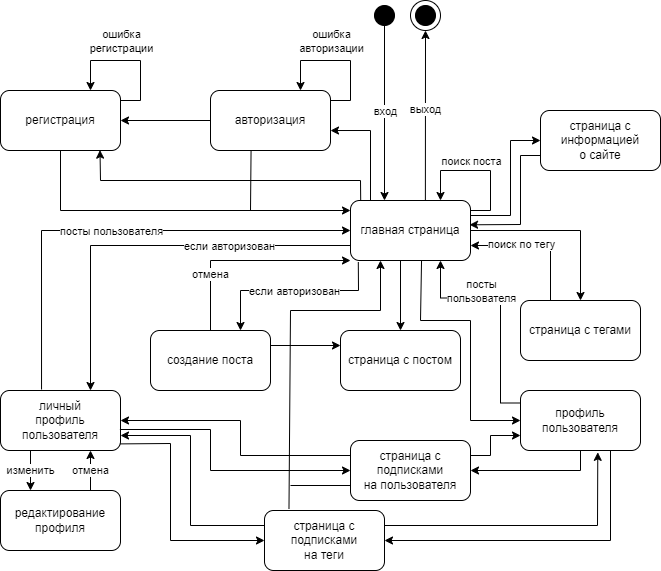

The diagram above was exported from draw.io. Its source (the exported page's mxGraphModel, read from the mxfile embedded in the PNG):
<mxGraphModel dx="1121" dy="1815" grid="1" gridSize="10" guides="1" tooltips="1" connect="1" arrows="1" fold="1" page="1" pageScale="1" pageWidth="827" pageHeight="1169" math="0" shadow="0">
  <root>
    <mxCell id="0" />
    <mxCell id="1" parent="0" />
    <mxCell id="szEX8dz174QS_yA4MbVo-1" value="" style="ellipse;whiteSpace=wrap;html=1;aspect=fixed;fillColor=#000000;" vertex="1" parent="1">
      <mxGeometry x="404" y="-55" width="20" height="20" as="geometry" />
    </mxCell>
    <mxCell id="szEX8dz174QS_yA4MbVo-2" value="главная страница" style="rounded=1;whiteSpace=wrap;html=1;" vertex="1" parent="1">
      <mxGeometry x="380" y="140" width="120" height="60" as="geometry" />
    </mxCell>
    <mxCell id="szEX8dz174QS_yA4MbVo-4" value="" style="endArrow=classic;html=1;rounded=0;exitX=0.5;exitY=1;exitDx=0;exitDy=0;" edge="1" parent="1" source="szEX8dz174QS_yA4MbVo-1">
      <mxGeometry width="50" height="50" relative="1" as="geometry">
        <mxPoint x="417" y="-20" as="sourcePoint" />
        <mxPoint x="414" y="140" as="targetPoint" />
      </mxGeometry>
    </mxCell>
    <mxCell id="szEX8dz174QS_yA4MbVo-99" value="вход" style="edgeLabel;html=1;align=center;verticalAlign=middle;resizable=0;points=[];" vertex="1" connectable="0" parent="szEX8dz174QS_yA4MbVo-4">
      <mxGeometry x="-0.1309" y="1" relative="1" as="geometry">
        <mxPoint x="-1" y="9" as="offset" />
      </mxGeometry>
    </mxCell>
    <mxCell id="szEX8dz174QS_yA4MbVo-5" value="авторизация" style="rounded=1;whiteSpace=wrap;html=1;" vertex="1" parent="1">
      <mxGeometry x="240" y="30" width="120" height="60" as="geometry" />
    </mxCell>
    <mxCell id="szEX8dz174QS_yA4MbVo-6" value="" style="endArrow=classic;html=1;rounded=0;entryX=1;entryY=0.667;entryDx=0;entryDy=0;entryPerimeter=0;" edge="1" parent="1" target="szEX8dz174QS_yA4MbVo-5">
      <mxGeometry width="50" height="50" relative="1" as="geometry">
        <mxPoint x="400" y="140" as="sourcePoint" />
        <mxPoint x="440" y="180" as="targetPoint" />
        <Array as="points">
          <mxPoint x="400" y="70" />
        </Array>
      </mxGeometry>
    </mxCell>
    <mxCell id="szEX8dz174QS_yA4MbVo-7" value="" style="endArrow=classic;html=1;rounded=0;entryX=0.75;entryY=0;entryDx=0;entryDy=0;" edge="1" parent="1" target="szEX8dz174QS_yA4MbVo-5">
      <mxGeometry width="50" height="50" relative="1" as="geometry">
        <mxPoint x="360" y="40" as="sourcePoint" />
        <mxPoint x="380" as="targetPoint" />
        <Array as="points">
          <mxPoint x="380" y="40" />
          <mxPoint x="380" />
          <mxPoint x="330" />
        </Array>
      </mxGeometry>
    </mxCell>
    <mxCell id="szEX8dz174QS_yA4MbVo-8" value="ошибка &lt;br&gt;авторизации" style="edgeLabel;html=1;align=center;verticalAlign=middle;resizable=0;points=[];" vertex="1" connectable="0" parent="szEX8dz174QS_yA4MbVo-7">
      <mxGeometry x="-0.2857" y="2" relative="1" as="geometry">
        <mxPoint x="-18" y="-30" as="offset" />
      </mxGeometry>
    </mxCell>
    <mxCell id="szEX8dz174QS_yA4MbVo-10" value="регистрация" style="rounded=1;whiteSpace=wrap;html=1;" vertex="1" parent="1">
      <mxGeometry x="30" y="30" width="120" height="60" as="geometry" />
    </mxCell>
    <mxCell id="szEX8dz174QS_yA4MbVo-11" value="" style="endArrow=classic;html=1;rounded=0;" edge="1" parent="1" source="szEX8dz174QS_yA4MbVo-5" target="szEX8dz174QS_yA4MbVo-10">
      <mxGeometry width="50" height="50" relative="1" as="geometry">
        <mxPoint x="390" y="20" as="sourcePoint" />
        <mxPoint x="440" y="-30" as="targetPoint" />
      </mxGeometry>
    </mxCell>
    <mxCell id="szEX8dz174QS_yA4MbVo-13" value="" style="endArrow=classic;html=1;rounded=0;entryX=0.75;entryY=0;entryDx=0;entryDy=0;" edge="1" parent="1">
      <mxGeometry width="50" height="50" relative="1" as="geometry">
        <mxPoint x="150" y="40" as="sourcePoint" />
        <mxPoint x="120" y="30" as="targetPoint" />
        <Array as="points">
          <mxPoint x="170" y="40" />
          <mxPoint x="170" />
          <mxPoint x="120" />
        </Array>
      </mxGeometry>
    </mxCell>
    <mxCell id="szEX8dz174QS_yA4MbVo-14" value="ошибка &lt;br&gt;регистрации" style="edgeLabel;html=1;align=center;verticalAlign=middle;resizable=0;points=[];" vertex="1" connectable="0" parent="szEX8dz174QS_yA4MbVo-13">
      <mxGeometry x="-0.2857" y="2" relative="1" as="geometry">
        <mxPoint x="-18" y="-30" as="offset" />
      </mxGeometry>
    </mxCell>
    <mxCell id="szEX8dz174QS_yA4MbVo-15" value="" style="endArrow=classic;html=1;rounded=0;entryX=0.829;entryY=0.994;entryDx=0;entryDy=0;entryPerimeter=0;exitX=0.085;exitY=0.003;exitDx=0;exitDy=0;exitPerimeter=0;" edge="1" parent="1" source="szEX8dz174QS_yA4MbVo-2" target="szEX8dz174QS_yA4MbVo-10">
      <mxGeometry width="50" height="50" relative="1" as="geometry">
        <mxPoint x="390" y="120" as="sourcePoint" />
        <mxPoint x="440" y="70" as="targetPoint" />
        <Array as="points">
          <mxPoint x="390" y="120" />
          <mxPoint x="130" y="120" />
        </Array>
      </mxGeometry>
    </mxCell>
    <mxCell id="szEX8dz174QS_yA4MbVo-18" value="личный&lt;br&gt;профиль пользователя" style="rounded=1;whiteSpace=wrap;html=1;" vertex="1" parent="1">
      <mxGeometry x="30" y="330" width="120" height="60" as="geometry" />
    </mxCell>
    <mxCell id="szEX8dz174QS_yA4MbVo-20" value="" style="endArrow=none;html=1;rounded=0;entryX=0.338;entryY=0.997;entryDx=0;entryDy=0;entryPerimeter=0;" edge="1" parent="1" target="szEX8dz174QS_yA4MbVo-5">
      <mxGeometry width="50" height="50" relative="1" as="geometry">
        <mxPoint x="281" y="150" as="sourcePoint" />
        <mxPoint x="440" y="60" as="targetPoint" />
        <Array as="points">
          <mxPoint x="280" y="150" />
        </Array>
      </mxGeometry>
    </mxCell>
    <mxCell id="szEX8dz174QS_yA4MbVo-21" value="редактирование&lt;br&gt;профиля" style="rounded=1;whiteSpace=wrap;html=1;" vertex="1" parent="1">
      <mxGeometry x="30" y="430" width="120" height="60" as="geometry" />
    </mxCell>
    <mxCell id="szEX8dz174QS_yA4MbVo-22" value="изменить" style="endArrow=classic;html=1;rounded=0;entryX=0.25;entryY=0;entryDx=0;entryDy=0;exitX=0.25;exitY=1;exitDx=0;exitDy=0;" edge="1" parent="1" source="szEX8dz174QS_yA4MbVo-18" target="szEX8dz174QS_yA4MbVo-21">
      <mxGeometry width="50" height="50" relative="1" as="geometry">
        <mxPoint x="390" y="300" as="sourcePoint" />
        <mxPoint x="440" y="250" as="targetPoint" />
      </mxGeometry>
    </mxCell>
    <mxCell id="szEX8dz174QS_yA4MbVo-24" value="отмена" style="endArrow=classic;html=1;rounded=0;exitX=0.75;exitY=0;exitDx=0;exitDy=0;entryX=0.75;entryY=1;entryDx=0;entryDy=0;" edge="1" parent="1" source="szEX8dz174QS_yA4MbVo-21" target="szEX8dz174QS_yA4MbVo-18">
      <mxGeometry width="50" height="50" relative="1" as="geometry">
        <mxPoint x="390" y="300" as="sourcePoint" />
        <mxPoint x="440" y="250" as="targetPoint" />
      </mxGeometry>
    </mxCell>
    <mxCell id="szEX8dz174QS_yA4MbVo-29" value="" style="endArrow=classic;html=1;rounded=0;exitX=0.342;exitY=-0.017;exitDx=0;exitDy=0;entryX=0;entryY=0.5;entryDx=0;entryDy=0;exitPerimeter=0;" edge="1" parent="1" source="szEX8dz174QS_yA4MbVo-18" target="szEX8dz174QS_yA4MbVo-2">
      <mxGeometry width="50" height="50" relative="1" as="geometry">
        <mxPoint x="390" y="200" as="sourcePoint" />
        <mxPoint x="440" y="150" as="targetPoint" />
        <Array as="points">
          <mxPoint x="71" y="170" />
        </Array>
      </mxGeometry>
    </mxCell>
    <mxCell id="szEX8dz174QS_yA4MbVo-70" value="посты пользователя" style="edgeLabel;html=1;align=center;verticalAlign=middle;resizable=0;points=[];" vertex="1" connectable="0" parent="szEX8dz174QS_yA4MbVo-29">
      <mxGeometry x="-0.3104" relative="1" as="geometry">
        <mxPoint x="67" as="offset" />
      </mxGeometry>
    </mxCell>
    <mxCell id="szEX8dz174QS_yA4MbVo-31" value="страница с постом" style="rounded=1;whiteSpace=wrap;html=1;" vertex="1" parent="1">
      <mxGeometry x="370" y="270" width="120" height="60" as="geometry" />
    </mxCell>
    <mxCell id="szEX8dz174QS_yA4MbVo-33" value="" style="endArrow=classic;html=1;rounded=0;" edge="1" parent="1" target="szEX8dz174QS_yA4MbVo-31">
      <mxGeometry width="50" height="50" relative="1" as="geometry">
        <mxPoint x="430" y="200" as="sourcePoint" />
        <mxPoint x="440" y="250" as="targetPoint" />
        <Array as="points" />
      </mxGeometry>
    </mxCell>
    <mxCell id="szEX8dz174QS_yA4MbVo-34" value="страница с тегами" style="rounded=1;whiteSpace=wrap;html=1;" vertex="1" parent="1">
      <mxGeometry x="550" y="240" width="120" height="60" as="geometry" />
    </mxCell>
    <mxCell id="szEX8dz174QS_yA4MbVo-35" value="" style="endArrow=classic;html=1;rounded=0;" edge="1" parent="1" source="szEX8dz174QS_yA4MbVo-2" target="szEX8dz174QS_yA4MbVo-34">
      <mxGeometry width="50" height="50" relative="1" as="geometry">
        <mxPoint x="390" y="300" as="sourcePoint" />
        <mxPoint x="440" y="250" as="targetPoint" />
        <Array as="points">
          <mxPoint x="610" y="170" />
        </Array>
      </mxGeometry>
    </mxCell>
    <mxCell id="szEX8dz174QS_yA4MbVo-36" value="создание поста" style="rounded=1;whiteSpace=wrap;html=1;" vertex="1" parent="1">
      <mxGeometry x="180" y="270" width="120" height="60" as="geometry" />
    </mxCell>
    <mxCell id="szEX8dz174QS_yA4MbVo-38" value="" style="endArrow=classic;html=1;rounded=0;exitX=1;exitY=0.25;exitDx=0;exitDy=0;entryX=0;entryY=0.25;entryDx=0;entryDy=0;" edge="1" parent="1" source="szEX8dz174QS_yA4MbVo-36" target="szEX8dz174QS_yA4MbVo-31">
      <mxGeometry width="50" height="50" relative="1" as="geometry">
        <mxPoint x="370" y="350" as="sourcePoint" />
        <mxPoint x="420" y="300" as="targetPoint" />
        <Array as="points" />
      </mxGeometry>
    </mxCell>
    <mxCell id="szEX8dz174QS_yA4MbVo-39" value="" style="endArrow=classic;html=1;rounded=0;entryX=0.75;entryY=0;entryDx=0;entryDy=0;" edge="1" parent="1">
      <mxGeometry width="50" height="50" relative="1" as="geometry">
        <mxPoint x="500" y="150" as="sourcePoint" />
        <mxPoint x="470" y="140" as="targetPoint" />
        <Array as="points">
          <mxPoint x="520" y="150" />
          <mxPoint x="520" y="110" />
          <mxPoint x="470" y="110" />
        </Array>
      </mxGeometry>
    </mxCell>
    <mxCell id="szEX8dz174QS_yA4MbVo-40" value="поиск поста" style="edgeLabel;html=1;align=center;verticalAlign=middle;resizable=0;points=[];" vertex="1" connectable="0" parent="szEX8dz174QS_yA4MbVo-39">
      <mxGeometry x="-0.2857" y="2" relative="1" as="geometry">
        <mxPoint x="-18" y="-20" as="offset" />
      </mxGeometry>
    </mxCell>
    <mxCell id="szEX8dz174QS_yA4MbVo-41" value="отмена" style="endArrow=classic;html=1;rounded=0;exitX=0.5;exitY=0;exitDx=0;exitDy=0;entryX=0;entryY=1;entryDx=0;entryDy=0;" edge="1" parent="1" source="szEX8dz174QS_yA4MbVo-36" target="szEX8dz174QS_yA4MbVo-2">
      <mxGeometry x="-0.4667" width="50" height="50" relative="1" as="geometry">
        <mxPoint x="340" y="360" as="sourcePoint" />
        <mxPoint x="390" y="310" as="targetPoint" />
        <Array as="points">
          <mxPoint x="240" y="200" />
        </Array>
        <mxPoint as="offset" />
      </mxGeometry>
    </mxCell>
    <mxCell id="szEX8dz174QS_yA4MbVo-48" value="страница с информацией&lt;br&gt;о сайте" style="rounded=1;whiteSpace=wrap;html=1;" vertex="1" parent="1">
      <mxGeometry x="570" y="50" width="120" height="60" as="geometry" />
    </mxCell>
    <mxCell id="szEX8dz174QS_yA4MbVo-50" value="страница с подписками&lt;br&gt;на пользователя" style="rounded=1;whiteSpace=wrap;html=1;" vertex="1" parent="1">
      <mxGeometry x="380" y="380" width="120" height="60" as="geometry" />
    </mxCell>
    <mxCell id="szEX8dz174QS_yA4MbVo-51" value="" style="endArrow=classic;html=1;rounded=0;exitX=0.25;exitY=0;exitDx=0;exitDy=0;entryX=1;entryY=0.75;entryDx=0;entryDy=0;" edge="1" parent="1" source="szEX8dz174QS_yA4MbVo-34" target="szEX8dz174QS_yA4MbVo-2">
      <mxGeometry width="50" height="50" relative="1" as="geometry">
        <mxPoint x="510" y="220" as="sourcePoint" />
        <mxPoint x="430" y="190" as="targetPoint" />
        <Array as="points">
          <mxPoint x="580" y="185" />
        </Array>
      </mxGeometry>
    </mxCell>
    <mxCell id="szEX8dz174QS_yA4MbVo-69" value="поиск по тегу" style="edgeLabel;html=1;align=center;verticalAlign=middle;resizable=0;points=[];" vertex="1" connectable="0" parent="szEX8dz174QS_yA4MbVo-51">
      <mxGeometry x="0.6385" y="-2" relative="1" as="geometry">
        <mxPoint x="26" as="offset" />
      </mxGeometry>
    </mxCell>
    <mxCell id="szEX8dz174QS_yA4MbVo-55" value="страница с&lt;br&gt;подписками&lt;br&gt;на теги" style="rounded=1;whiteSpace=wrap;html=1;" vertex="1" parent="1">
      <mxGeometry x="294" y="450" width="120" height="60" as="geometry" />
    </mxCell>
    <mxCell id="szEX8dz174QS_yA4MbVo-56" value="профиль&lt;br&gt;пользователя" style="rounded=1;whiteSpace=wrap;html=1;" vertex="1" parent="1">
      <mxGeometry x="550" y="330" width="120" height="60" as="geometry" />
    </mxCell>
    <mxCell id="szEX8dz174QS_yA4MbVo-57" value="" style="endArrow=classic;html=1;rounded=0;entryX=0.75;entryY=0;entryDx=0;entryDy=0;exitX=0.065;exitY=1.027;exitDx=0;exitDy=0;exitPerimeter=0;" edge="1" parent="1" source="szEX8dz174QS_yA4MbVo-2" target="szEX8dz174QS_yA4MbVo-36">
      <mxGeometry width="50" height="50" relative="1" as="geometry">
        <mxPoint x="260" y="290" as="sourcePoint" />
        <mxPoint x="310" y="240" as="targetPoint" />
        <Array as="points">
          <mxPoint x="388" y="230" />
          <mxPoint x="270" y="230" />
        </Array>
      </mxGeometry>
    </mxCell>
    <mxCell id="szEX8dz174QS_yA4MbVo-58" value="если авторизован" style="edgeLabel;html=1;align=center;verticalAlign=middle;resizable=0;points=[];" vertex="1" connectable="0" parent="szEX8dz174QS_yA4MbVo-57">
      <mxGeometry x="0.1081" y="-2" relative="1" as="geometry">
        <mxPoint x="10" y="2" as="offset" />
      </mxGeometry>
    </mxCell>
    <mxCell id="szEX8dz174QS_yA4MbVo-59" value="" style="endArrow=classic;html=1;rounded=0;exitX=1;exitY=0.25;exitDx=0;exitDy=0;entryX=0;entryY=0.5;entryDx=0;entryDy=0;" edge="1" parent="1" source="szEX8dz174QS_yA4MbVo-2" target="szEX8dz174QS_yA4MbVo-48">
      <mxGeometry width="50" height="50" relative="1" as="geometry">
        <mxPoint x="260" y="290" as="sourcePoint" />
        <mxPoint x="310" y="240" as="targetPoint" />
        <Array as="points">
          <mxPoint x="540" y="155" />
          <mxPoint x="540" y="80" />
        </Array>
      </mxGeometry>
    </mxCell>
    <mxCell id="szEX8dz174QS_yA4MbVo-60" value="" style="endArrow=classic;html=1;rounded=0;exitX=0.5;exitY=1;exitDx=0;exitDy=0;" edge="1" parent="1" source="szEX8dz174QS_yA4MbVo-10">
      <mxGeometry width="50" height="50" relative="1" as="geometry">
        <mxPoint x="260" y="190" as="sourcePoint" />
        <mxPoint x="380" y="150" as="targetPoint" />
        <Array as="points">
          <mxPoint x="90" y="150" />
        </Array>
      </mxGeometry>
    </mxCell>
    <mxCell id="szEX8dz174QS_yA4MbVo-61" value="" style="endArrow=classic;html=1;rounded=0;exitX=0;exitY=0.75;exitDx=0;exitDy=0;entryX=0.75;entryY=0;entryDx=0;entryDy=0;" edge="1" parent="1" source="szEX8dz174QS_yA4MbVo-2" target="szEX8dz174QS_yA4MbVo-18">
      <mxGeometry width="50" height="50" relative="1" as="geometry">
        <mxPoint x="260" y="190" as="sourcePoint" />
        <mxPoint x="310" y="140" as="targetPoint" />
        <Array as="points">
          <mxPoint x="120" y="185" />
        </Array>
      </mxGeometry>
    </mxCell>
    <mxCell id="szEX8dz174QS_yA4MbVo-62" value="если авторизован" style="edgeLabel;html=1;align=center;verticalAlign=middle;resizable=0;points=[];" vertex="1" connectable="0" parent="szEX8dz174QS_yA4MbVo-61">
      <mxGeometry x="-0.0727" relative="1" as="geometry">
        <mxPoint x="66" as="offset" />
      </mxGeometry>
    </mxCell>
    <mxCell id="szEX8dz174QS_yA4MbVo-63" value="" style="endArrow=classic;html=1;rounded=0;exitX=0.592;exitY=1.002;exitDx=0;exitDy=0;entryX=0;entryY=0.5;entryDx=0;entryDy=0;exitPerimeter=0;" edge="1" parent="1" source="szEX8dz174QS_yA4MbVo-2" target="szEX8dz174QS_yA4MbVo-56">
      <mxGeometry width="50" height="50" relative="1" as="geometry">
        <mxPoint x="260" y="290" as="sourcePoint" />
        <mxPoint x="310" y="240" as="targetPoint" />
        <Array as="points">
          <mxPoint x="450" y="260" />
          <mxPoint x="500" y="260" />
          <mxPoint x="500" y="360" />
        </Array>
      </mxGeometry>
    </mxCell>
    <mxCell id="szEX8dz174QS_yA4MbVo-64" value="" style="endArrow=classic;html=1;rounded=0;exitX=0.995;exitY=0.65;exitDx=0;exitDy=0;entryX=0;entryY=0.5;entryDx=0;entryDy=0;exitPerimeter=0;" edge="1" parent="1" source="szEX8dz174QS_yA4MbVo-18" target="szEX8dz174QS_yA4MbVo-50">
      <mxGeometry width="50" height="50" relative="1" as="geometry">
        <mxPoint x="260" y="390" as="sourcePoint" />
        <mxPoint x="310" y="340" as="targetPoint" />
        <Array as="points">
          <mxPoint x="240" y="369" />
          <mxPoint x="240" y="410" />
        </Array>
      </mxGeometry>
    </mxCell>
    <mxCell id="szEX8dz174QS_yA4MbVo-65" value="" style="endArrow=classic;html=1;rounded=0;exitX=0.5;exitY=1;exitDx=0;exitDy=0;entryX=1;entryY=0.5;entryDx=0;entryDy=0;" edge="1" parent="1" source="szEX8dz174QS_yA4MbVo-56" target="szEX8dz174QS_yA4MbVo-50">
      <mxGeometry width="50" height="50" relative="1" as="geometry">
        <mxPoint x="260" y="390" as="sourcePoint" />
        <mxPoint x="310" y="340" as="targetPoint" />
        <Array as="points">
          <mxPoint x="610" y="410" />
        </Array>
      </mxGeometry>
    </mxCell>
    <mxCell id="szEX8dz174QS_yA4MbVo-66" value="" style="endArrow=classic;html=1;rounded=0;exitX=0.75;exitY=1;exitDx=0;exitDy=0;entryX=1;entryY=0.5;entryDx=0;entryDy=0;" edge="1" parent="1" source="szEX8dz174QS_yA4MbVo-56" target="szEX8dz174QS_yA4MbVo-55">
      <mxGeometry width="50" height="50" relative="1" as="geometry">
        <mxPoint x="260" y="390" as="sourcePoint" />
        <mxPoint x="310" y="340" as="targetPoint" />
        <Array as="points">
          <mxPoint x="640" y="480" />
        </Array>
      </mxGeometry>
    </mxCell>
    <mxCell id="szEX8dz174QS_yA4MbVo-67" value="" style="endArrow=classic;html=1;rounded=0;exitX=0.995;exitY=0.89;exitDx=0;exitDy=0;entryX=0;entryY=0.5;entryDx=0;entryDy=0;exitPerimeter=0;" edge="1" parent="1" source="szEX8dz174QS_yA4MbVo-18" target="szEX8dz174QS_yA4MbVo-55">
      <mxGeometry width="50" height="50" relative="1" as="geometry">
        <mxPoint x="260" y="390" as="sourcePoint" />
        <mxPoint x="310" y="340" as="targetPoint" />
        <Array as="points">
          <mxPoint x="150" y="383" />
          <mxPoint x="200" y="383" />
          <mxPoint x="200" y="480" />
        </Array>
      </mxGeometry>
    </mxCell>
    <mxCell id="szEX8dz174QS_yA4MbVo-84" value="" style="endArrow=classic;html=1;rounded=0;exitX=0;exitY=0.75;exitDx=0;exitDy=0;entryX=0.992;entryY=0.405;entryDx=0;entryDy=0;entryPerimeter=0;" edge="1" parent="1" source="szEX8dz174QS_yA4MbVo-48" target="szEX8dz174QS_yA4MbVo-2">
      <mxGeometry width="50" height="50" relative="1" as="geometry">
        <mxPoint x="280" y="260" as="sourcePoint" />
        <mxPoint x="330" y="210" as="targetPoint" />
        <Array as="points">
          <mxPoint x="550" y="95" />
          <mxPoint x="550" y="164" />
        </Array>
      </mxGeometry>
    </mxCell>
    <mxCell id="szEX8dz174QS_yA4MbVo-85" value="" style="endArrow=classic;html=1;rounded=0;exitX=0;exitY=0.25;exitDx=0;exitDy=0;" edge="1" parent="1">
      <mxGeometry width="50" height="50" relative="1" as="geometry">
        <mxPoint x="550" y="342.5" as="sourcePoint" />
        <mxPoint x="470" y="200" as="targetPoint" />
        <Array as="points">
          <mxPoint x="530" y="342.5" />
          <mxPoint x="530" y="237.5" />
          <mxPoint x="470" y="237.5" />
        </Array>
      </mxGeometry>
    </mxCell>
    <mxCell id="szEX8dz174QS_yA4MbVo-86" value="посты&lt;br&gt;пользователя" style="edgeLabel;html=1;align=center;verticalAlign=middle;resizable=0;points=[];" vertex="1" connectable="0" parent="szEX8dz174QS_yA4MbVo-85">
      <mxGeometry x="-0.3732" y="-2" relative="1" as="geometry">
        <mxPoint x="-22" y="-62" as="offset" />
      </mxGeometry>
    </mxCell>
    <mxCell id="szEX8dz174QS_yA4MbVo-88" value="" style="endArrow=classic;html=1;rounded=0;exitX=0.204;exitY=-0.025;exitDx=0;exitDy=0;entryX=0.25;entryY=1;entryDx=0;entryDy=0;exitPerimeter=0;" edge="1" parent="1" source="szEX8dz174QS_yA4MbVo-55" target="szEX8dz174QS_yA4MbVo-2">
      <mxGeometry width="50" height="50" relative="1" as="geometry">
        <mxPoint x="280" y="260" as="sourcePoint" />
        <mxPoint x="354" y="200" as="targetPoint" />
        <Array as="points">
          <mxPoint x="320" y="250" />
          <mxPoint x="410" y="250" />
        </Array>
      </mxGeometry>
    </mxCell>
    <mxCell id="szEX8dz174QS_yA4MbVo-89" value="" style="endArrow=none;html=1;rounded=0;exitX=0;exitY=0.75;exitDx=0;exitDy=0;" edge="1" parent="1" source="szEX8dz174QS_yA4MbVo-50">
      <mxGeometry width="50" height="50" relative="1" as="geometry">
        <mxPoint x="280" y="260" as="sourcePoint" />
        <mxPoint x="320" y="425" as="targetPoint" />
      </mxGeometry>
    </mxCell>
    <mxCell id="szEX8dz174QS_yA4MbVo-90" value="" style="ellipse;whiteSpace=wrap;html=1;aspect=fixed;fillColor=#000000;" vertex="1" parent="1">
      <mxGeometry x="445" y="-55" width="20" height="20" as="geometry" />
    </mxCell>
    <mxCell id="szEX8dz174QS_yA4MbVo-91" value="" style="ellipse;whiteSpace=wrap;html=1;aspect=fixed;fillColor=none;" vertex="1" parent="1">
      <mxGeometry x="440" y="-60" width="30" height="30" as="geometry" />
    </mxCell>
    <mxCell id="szEX8dz174QS_yA4MbVo-93" value="" style="endArrow=classic;html=1;rounded=0;exitX=0.624;exitY=-0.002;exitDx=0;exitDy=0;exitPerimeter=0;entryX=0.5;entryY=1;entryDx=0;entryDy=0;" edge="1" parent="1" source="szEX8dz174QS_yA4MbVo-2" target="szEX8dz174QS_yA4MbVo-91">
      <mxGeometry width="50" height="50" relative="1" as="geometry">
        <mxPoint x="280" y="70" as="sourcePoint" />
        <mxPoint x="330" y="20" as="targetPoint" />
      </mxGeometry>
    </mxCell>
    <mxCell id="szEX8dz174QS_yA4MbVo-94" value="выход" style="edgeLabel;html=1;align=center;verticalAlign=middle;resizable=0;points=[];" vertex="1" connectable="0" parent="szEX8dz174QS_yA4MbVo-93">
      <mxGeometry x="0.1267" relative="1" as="geometry">
        <mxPoint y="5" as="offset" />
      </mxGeometry>
    </mxCell>
    <mxCell id="szEX8dz174QS_yA4MbVo-100" value="" style="endArrow=classic;html=1;rounded=0;exitX=0;exitY=0.25;exitDx=0;exitDy=0;entryX=1;entryY=0.75;entryDx=0;entryDy=0;" edge="1" parent="1" source="szEX8dz174QS_yA4MbVo-55" target="szEX8dz174QS_yA4MbVo-18">
      <mxGeometry width="50" height="50" relative="1" as="geometry">
        <mxPoint x="210" y="260" as="sourcePoint" />
        <mxPoint x="260" y="210" as="targetPoint" />
        <Array as="points">
          <mxPoint x="220" y="465" />
          <mxPoint x="220" y="375" />
        </Array>
      </mxGeometry>
    </mxCell>
    <mxCell id="szEX8dz174QS_yA4MbVo-101" value="" style="endArrow=classic;html=1;rounded=0;exitX=1;exitY=0.25;exitDx=0;exitDy=0;entryX=0.644;entryY=1.031;entryDx=0;entryDy=0;entryPerimeter=0;" edge="1" parent="1" source="szEX8dz174QS_yA4MbVo-55" target="szEX8dz174QS_yA4MbVo-56">
      <mxGeometry width="50" height="50" relative="1" as="geometry">
        <mxPoint x="210" y="260" as="sourcePoint" />
        <mxPoint x="260" y="210" as="targetPoint" />
        <Array as="points">
          <mxPoint x="627" y="465" />
        </Array>
      </mxGeometry>
    </mxCell>
    <mxCell id="szEX8dz174QS_yA4MbVo-102" value="" style="endArrow=classic;html=1;rounded=0;exitX=0;exitY=0.25;exitDx=0;exitDy=0;entryX=1;entryY=0.5;entryDx=0;entryDy=0;" edge="1" parent="1" source="szEX8dz174QS_yA4MbVo-50" target="szEX8dz174QS_yA4MbVo-18">
      <mxGeometry width="50" height="50" relative="1" as="geometry">
        <mxPoint x="380" y="360" as="sourcePoint" />
        <mxPoint x="260" y="210" as="targetPoint" />
        <Array as="points">
          <mxPoint x="270" y="395" />
          <mxPoint x="270" y="360" />
        </Array>
      </mxGeometry>
    </mxCell>
    <mxCell id="szEX8dz174QS_yA4MbVo-103" value="" style="endArrow=classic;html=1;rounded=0;exitX=1;exitY=0.25;exitDx=0;exitDy=0;entryX=0;entryY=0.75;entryDx=0;entryDy=0;" edge="1" parent="1" source="szEX8dz174QS_yA4MbVo-50" target="szEX8dz174QS_yA4MbVo-56">
      <mxGeometry width="50" height="50" relative="1" as="geometry">
        <mxPoint x="210" y="260" as="sourcePoint" />
        <mxPoint x="260" y="210" as="targetPoint" />
        <Array as="points">
          <mxPoint x="520" y="395" />
          <mxPoint x="520" y="375" />
        </Array>
      </mxGeometry>
    </mxCell>
  </root>
</mxGraphModel>